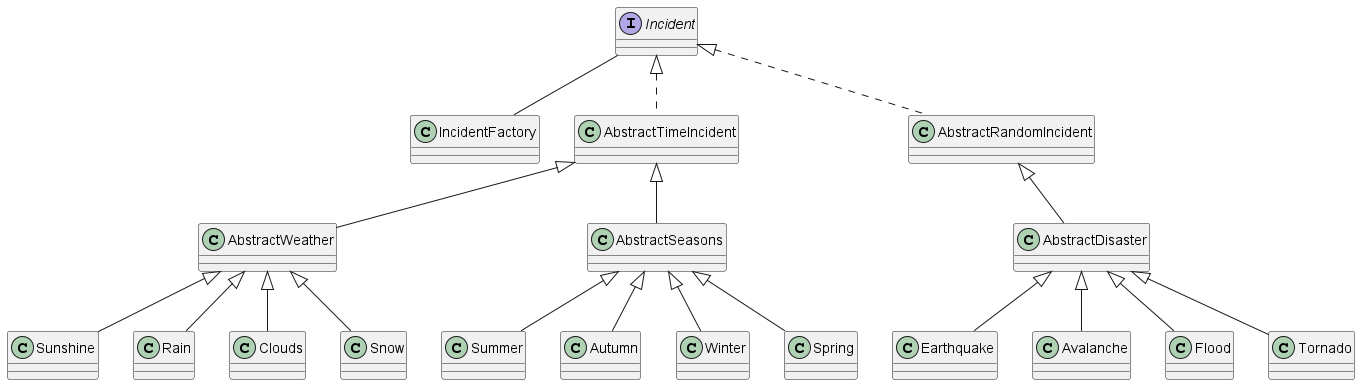

The diagram above was rendered by PlantUML. Its source (embedded in the PNG):
@startuml

Interface Incident
class IncidentFactory
Incident -- IncidentFactory

class AbstractTimeIncident implements Incident

class AbstractWeather extends AbstractTimeIncident
class Sunshine extends AbstractWeather
class Rain extends AbstractWeather
class Clouds extends AbstractWeather
class Snow extends AbstractWeather

class AbstractSeasons extends AbstractTimeIncident
class Summer extends AbstractSeasons
class Autumn extends AbstractSeasons
class Winter extends AbstractSeasons
class Spring extends AbstractSeasons

class AbstractRandomIncident implements Incident

class AbstractDisaster extends AbstractRandomIncident
class Earthquake extends AbstractDisaster
class Avalanche extends AbstractDisaster
class Flood extends AbstractDisaster
class Tornado extends AbstractDisaster

@enduml